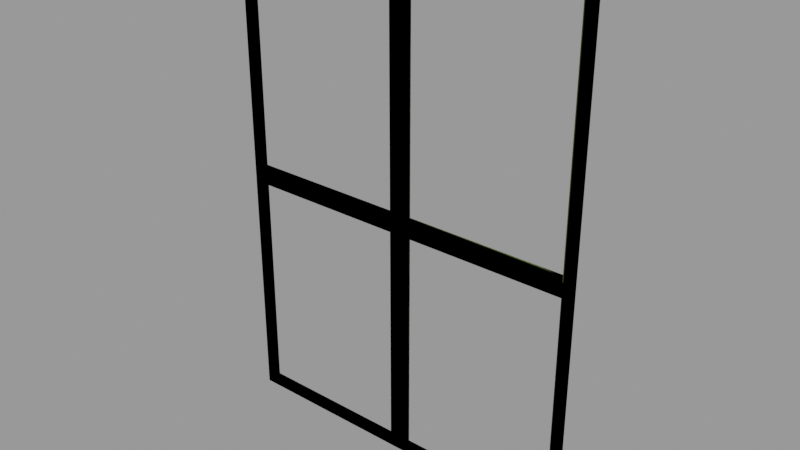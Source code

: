 # Source: window004c.blend  (saved by Blender 2.92.15; exported with 4.5.12 LTS)
import bpy
from mathutils import Matrix  # noqa: F401  (used for matrix-valued properties, if any)

bpy.ops.wm.read_factory_settings(use_empty=True)
scene = bpy.context.scene
scene.name = 'window004c.qc'

# ---- collections
col_window004c = bpy.data.collections.new('window004c'); scene.collection.children.link(col_window004c)

# ---- materials (node trees are filled in below, after node groups)
mat_window004 = bpy.data.materials.new('window004')
mat_window004.use_transparent_shadow = False
mat_window004.diffuse_color = (0.5277, 0.8066, 0.4546, 1.0)
mat_phy = bpy.data.materials.new('  phy')
mat_phy.use_transparent_shadow = False
mat_phy.diffuse_color = (0.9725, 0.8239, 0.4671, 1.0)

# ---- material node trees

# ---- meshes
me_window004c_reference = bpy.data.meshes.new('window004c_reference')
me_window004c_reference.from_pydata([(2.0, 3e-06, -58.0), (2.0, -2.0, -2.0), (2.0, -2.0, -58.0), (2.0, 0.0, -2.0), (42.0, -2.0, 58.0), (0.0, -2.0, 60.0), (0.0, -2.0, 58.0), (-42.0, -2.0, 58.0), (-44.0, -2.0, 60.0), (-44.0, -2.0, 0.0), (-42.0, -2.0, 0.0), (-44.0, -2.0, -60.0), (-42.0, -2.0, -58.0), (0.0, -2.0, -60.0), (0.0, -2.0, -58.0), (42.0, -2.0, -58.0), (44.0, -2.0, -60.0), (44.0, -2.0, 0.0), (42.0, -2.0, 0.0), (44.0, -2.0, 60.0), (-42.0, -2e-06, 2.0), (-2.0, -2.0, 2.0), (-2.0, 0.0, 2.0), (-42.0, -2.0, 2.0), (42.0, -2.0, 2.0), (2.0, -2.0, 2.0), (42.0, -2.0, -2.0), (-2.0, -2.0, -2.0), (-2.0, -2.0, -58.0), (-2.0, -2.0, 58.0), (2.0, -2.0, 58.0), (-42.0, -2.0, -2.0), (-42.0, -2e-06, -2.0), (-2.0, 0.0, -2.0), (-2.0, -3e-06, 58.0), (2.0, 0.0, 2.0), (2.0, -3e-06, 58.0), (42.0, 2e-06, 2.0), (42.0, 2e-06, -2.0), (-2.0, 3e-06, -58.0), (0.0, 3e-06, -60.0), (44.0, 5e-06, -60.0), (-44.0, 1e-06, -60.0), (-44.0, -2e-06, 0.0), (-44.0, -5e-06, 60.0), (44.0, 2e-06, 0.0), (44.0, -1e-06, 60.0), (0.0, -3e-06, 60.0), (0.0, -3e-06, 58.0), (42.0, -1e-06, 58.0), (-42.0, -5e-06, 58.0), (42.0, 2e-06, 0.0), (42.0, 5e-06, -58.0), (0.0, 3e-06, -58.0), (-42.0, 1e-06, -58.0), (-42.0, -2e-06, 0.0)], [], [(0, 1, 2), (0, 3, 1), (4, 5, 6), (7, 6, 5), (7, 5, 8), (7, 8, 9), (7, 9, 10), (11, 10, 9), (11, 12, 10), (12, 11, 13), (12, 13, 14), (15, 14, 13), (15, 13, 16), (15, 16, 17), (15, 17, 18), (19, 18, 17), (19, 4, 18), (4, 19, 5), (20, 21, 22), (20, 23, 21), (1, 24, 25), (1, 26, 24), (27, 28, 2), (27, 2, 1), (25, 27, 1), (25, 21, 27), (25, 29, 21), (25, 30, 29), (21, 31, 27), (21, 23, 31), (32, 27, 31), (32, 33, 27), (22, 29, 34), (22, 21, 29), (35, 30, 25), (35, 36, 30), (24, 35, 25), (24, 37, 35), (38, 1, 3), (38, 26, 1), (39, 27, 33), (39, 28, 27), (16, 40, 41), (16, 13, 40), (13, 42, 40), (13, 11, 42), (11, 43, 42), (11, 9, 43), (9, 44, 43), (9, 8, 44), (19, 45, 46), (19, 17, 45), (17, 41, 45), (17, 16, 41), (8, 47, 44), (8, 5, 47), (5, 46, 47), (5, 19, 46), (4, 48, 49), (4, 6, 48), (7, 48, 6), (7, 50, 48), (49, 18, 4), (49, 51, 18), (15, 18, 51), (15, 51, 52), (12, 53, 54), (12, 14, 53), (15, 53, 14), (15, 52, 53), (7, 55, 50), (7, 10, 55), (54, 55, 10), (54, 10, 12)])
me_window004c_reference.polygons.foreach_set('use_smooth', [True] * 74)
_k = set([(1, 2), (1, 3), (1, 24), (1, 26), (2, 27), (4, 6), (4, 18), (4, 49), (5, 8), (5, 19), (6, 7), (7, 10), (7, 50), (8, 9), (8, 44), (9, 11), (10, 12), (11, 13), (11, 42), (12, 14), (12, 54), (13, 16), (14, 15), (15, 18), (15, 52), (16, 17), (16, 41), (17, 19), (19, 46), (21, 22), (21, 23), (21, 29), (21, 31), (22, 29), (24, 25), (24, 35), (25, 29), (25, 30), (25, 35), (27, 28), (27, 31), (27, 33), (30, 35)])
me_window004c_reference.attributes.new('sharp_edge', 'BOOLEAN', 'EDGE').data.foreach_set('value', [ (min(e.vertices), max(e.vertices)) in _k for e in me_window004c_reference.edges])
_uv = me_window004c_reference.uv_layers.new(name='UVMap')
_uv.uv.foreach_set('vector', [0.2526, 0.1682, 0.2384, 0.5668, 0.2384, 0.1682, 0.2526, 0.1682, 0.2526, 0.5668, 0.2384, 0.5668, 0.9503, 0.9552, 0.6794, 0.9681, 0.6794, 0.9552, 0.4085, 0.9552, 0.6794, 0.9552, 0.6794, 0.9681, 0.4085, 0.9552, 0.6794, 0.9681, 0.3956, 0.9681, 0.4085, 0.9552, 0.3956, 0.9681, 0.3956, 0.581, 0.4085, 0.9552, 0.3956, 0.581, 0.4085, 0.581, 0.3956, 0.194, 0.4085, 0.581, 0.3956, 0.581, 0.3956, 0.194, 0.4085, 0.2069, 0.4085, 0.581, 0.4085, 0.2069, 0.3956, 0.194, 0.6794, 0.194, 0.4085, 0.2069, 0.6794, 0.194, 0.6794, 0.2069, 0.9503, 0.2069, 0.6794, 0.2069, 0.6794, 0.194, 0.9503, 0.2069, 0.6794, 0.194, 0.9632, 0.194, 0.9503, 0.2069, 0.9632, 0.194, 0.9632, 0.581, 0.9503, 0.2069, 0.9632, 0.581, 0.9503, 0.581, 0.9632, 0.9681, 0.9503, 0.581, 0.9632, 0.581, 0.9632, 0.9681, 0.9503, 0.9552, 0.9503, 0.581, 0.9503, 0.9552, 0.9632, 0.9681, 0.6794, 0.9681, 0.1832, 0.9939, 0.1635, 0.6007, 0.1832, 0.6007, 0.1832, 0.9939, 0.1635, 0.9939, 0.1635, 0.6007, 0.6923, 0.5681, 0.9503, 0.594, 0.6923, 0.594, 0.6923, 0.5681, 0.9503, 0.5681, 0.9503, 0.594, 0.6665, 0.5681, 0.6665, 0.2069, 0.6923, 0.2069, 0.6665, 0.5681, 0.6923, 0.2069, 0.6923, 0.5681, 0.6923, 0.594, 0.6665, 0.5681, 0.6923, 0.5681, 0.6923, 0.594, 0.6665, 0.594, 0.6665, 0.5681, 0.6923, 0.594, 0.6665, 0.9552, 0.6665, 0.594, 0.6923, 0.594, 0.6923, 0.9552, 0.6665, 0.9552, 0.6665, 0.594, 0.4085, 0.5681, 0.6665, 0.5681, 0.6665, 0.594, 0.4085, 0.594, 0.4085, 0.5681, 0.137, 0.9939, 0.1567, 0.6007, 0.1567, 0.9939, 0.137, 0.9939, 0.137, 0.6007, 0.1567, 0.6007, 0.2584, 0.5953, 0.2726, 0.9939, 0.2584, 0.9939, 0.2584, 0.5953, 0.2726, 0.5953, 0.2726, 0.9939, 0.2526, 0.5953, 0.2384, 0.9939, 0.2384, 0.5953, 0.2526, 0.5953, 0.2526, 0.9939, 0.2384, 0.9939, 0.1635, 0.1682, 0.1832, 0.5614, 0.1635, 0.5614, 0.1635, 0.1682, 0.1832, 0.1682, 0.1832, 0.5614, 0.137, 0.1682, 0.1567, 0.5614, 0.137, 0.5614, 0.137, 0.1682, 0.1567, 0.1682, 0.1567, 0.5614, 0.2584, 0.1682, 0.2726, 0.5668, 0.2584, 0.5668, 0.2584, 0.1682, 0.2726, 0.1682, 0.2726, 0.5668, 0.8901, 0.06261, 0.5002, 0.04488, 0.8901, 0.04488, 0.8901, 0.06261, 0.5002, 0.06261, 0.5002, 0.04488, 0.5002, 0.06261, 0.1102, 0.04488, 0.5002, 0.04488, 0.5002, 0.06261, 0.1102, 0.06261, 0.1102, 0.04488, 0.1102, 0.1075, 0.5002, 0.1205, 0.1102, 0.1205, 0.1102, 0.1075, 0.5002, 0.1075, 0.5002, 0.1205, 0.5002, 0.1075, 0.8901, 0.1205, 0.5002, 0.1205, 0.5002, 0.1075, 0.8901, 0.1075, 0.8901, 0.1205, 0.8901, 0.1028, 0.5002, 0.08977, 0.8901, 0.08977, 0.8901, 0.1028, 0.5002, 0.1028, 0.5002, 0.08977, 0.5002, 0.1028, 0.1102, 0.08977, 0.5002, 0.08977, 0.5002, 0.1028, 0.1102, 0.1028, 0.1102, 0.08977, 0.1102, 0.06708, 0.5002, 0.0848, 0.1102, 0.0848, 0.1102, 0.06708, 0.5002, 0.06708, 0.5002, 0.0848, 0.5002, 0.06708, 0.8901, 0.0848, 0.5002, 0.0848, 0.5002, 0.06708, 0.8901, 0.06708, 0.8901, 0.0848, 0.2068, 0.1682, 0.1871, 0.581, 0.1871, 0.1682, 0.2068, 0.1682, 0.2068, 0.581, 0.1871, 0.581, 0.2068, 0.9939, 0.1871, 0.581, 0.2068, 0.581, 0.2068, 0.9939, 0.1871, 0.9939, 0.1871, 0.581, 0.218, 0.9939, 0.2322, 0.581, 0.2322, 0.9939, 0.218, 0.9939, 0.218, 0.581, 0.2322, 0.581, 0.2322, 0.1682, 0.2322, 0.581, 0.218, 0.581, 0.2322, 0.1682, 0.218, 0.581, 0.218, 0.1682, 0.1127, 0.9939, 0.1324, 0.581, 0.1324, 0.9939, 0.1127, 0.9939, 0.1127, 0.581, 0.1324, 0.581, 0.1127, 0.1682, 0.1324, 0.581, 0.1127, 0.581, 0.1127, 0.1682, 0.1324, 0.1682, 0.1324, 0.581, 0.2774, 0.9939, 0.2916, 0.581, 0.2916, 0.9939, 0.2774, 0.9939, 0.2774, 0.581, 0.2916, 0.581, 0.2916, 0.1682, 0.2916, 0.581, 0.2774, 0.581, 0.2916, 0.1682, 0.2774, 0.581, 0.2774, 0.1682])
_uv.active_render = True
_uv = me_window004c_reference.uv_layers.new(name='lightmap')
_uv.uv.foreach_set('vector', [0.4464, 0.6657, 0.5546, 0.4464, 0.5546, 0.6657, 0.002002, 0.7768, 0.2212, 0.7768, 0.2212, 0.6687, 0.2242, 0.999, 0.4434, 0.8909, 0.4434, 0.999, 0.4424, 0.8899, 0.2232, 0.8899, 0.2232, 0.998, 0.2212, 0.999, 0.002002, 0.999, 0.2212, 0.8909, 0.999, 0.4434, 0.8909, 0.4434, 0.999, 0.2242, 0.6687, 0.8879, 0.8879, 0.7798, 0.8879, 0.8879, 0.999, 0.002002, 0.8909, 0.2212, 0.999, 0.2212, 0.8879, 0.6687, 0.8879, 0.7768, 0.6687, 0.7768, 0.8879, 0.6657, 0.7798, 0.6657, 0.8879, 0.4464, 0.8879, 0.002002, 0.7798, 0.2212, 0.8879, 0.2212, 0.7788, 0.2202, 0.7788, 0.001001, 0.8869, 0.001001, 0.001001, 0.8899, 0.2202, 0.8899, 0.001001, 0.998, 0.8899, 0.2232, 0.998, 0.2232, 0.8899, 0.4424, 0.8869, 0.7788, 0.6677, 0.8869, 0.6677, 0.7788, 0.8899, 0.2202, 0.998, 0.001001, 0.8899, 0.001001, 0.6677, 0.7758, 0.6677, 0.6677, 0.8869, 0.6677, 0.7788, 0.4454, 0.8869, 0.4454, 0.7788, 0.6647, 0.2242, 0.7768, 0.4434, 0.6687, 0.4434, 0.7768, 0.2212, 0.7798, 0.2212, 0.8879, 0.002002, 0.8879, 0.6657, 0.7798, 0.4464, 0.8879, 0.6657, 0.8879, 0.6647, 0.7788, 0.4454, 0.7788, 0.4454, 0.8869, 0.8879, 0.2242, 0.8879, 0.4434, 0.7798, 0.4434, 0.8869, 0.2232, 0.7788, 0.4424, 0.7788, 0.2232, 0.999, 0.4464, 0.8909, 0.5546, 0.999, 0.5546, 0.998, 0.4454, 0.8899, 0.4454, 0.8899, 0.5536, 0.4434, 0.7798, 0.2242, 0.8879, 0.4434, 0.8879, 0.4424, 0.7788, 0.2232, 0.7788, 0.2232, 0.8869, 0.6687, 0.6657, 0.7768, 0.4464, 0.7768, 0.6657, 0.6677, 0.6647, 0.6677, 0.4454, 0.7758, 0.4454, 0.001001, 0.8869, 0.2202, 0.7788, 0.001001, 0.7788, 0.7768, 0.002002, 0.7768, 0.2212, 0.6687, 0.2212, 0.4464, 0.7768, 0.6657, 0.6687, 0.6657, 0.7768, 0.6687, 0.4434, 0.7768, 0.4434, 0.7768, 0.2242, 0.7758, 0.2232, 0.6677, 0.4424, 0.6677, 0.2232, 0.6647, 0.6677, 0.4454, 0.6677, 0.4454, 0.7758, 0.6677, 0.2202, 0.7758, 0.001001, 0.6677, 0.001001, 0.2232, 0.7758, 0.2232, 0.6677, 0.4424, 0.6677, 0.6657, 0.4464, 0.5576, 0.6657, 0.6657, 0.6657, 0.6647, 0.4454, 0.5566, 0.4454, 0.5566, 0.6647, 0.2202, 0.6677, 0.001001, 0.7758, 0.001001, 0.6677, 0.5536, 0.4454, 0.4454, 0.4454, 0.4454, 0.6647, 0.5576, 0.4434, 0.6657, 0.2242, 0.6657, 0.4434, 0.2242, 0.6657, 0.4434, 0.6657, 0.4434, 0.5576, 0.2232, 0.6647, 0.4424, 0.5566, 0.2232, 0.5566, 0.5566, 0.4424, 0.5566, 0.2232, 0.6647, 0.2232, 0.5576, 0.2212, 0.6657, 0.002002, 0.6657, 0.2212, 0.002002, 0.6657, 0.2212, 0.6657, 0.2212, 0.5576, 0.001001, 0.6647, 0.2202, 0.5566, 0.001001, 0.5566, 0.5566, 0.2202, 0.5566, 0.001001, 0.6647, 0.001001, 0.4464, 0.4434, 0.5546, 0.2242, 0.5546, 0.4434, 0.2242, 0.5546, 0.4434, 0.5546, 0.4434, 0.4464, 0.2232, 0.5536, 0.4424, 0.4454, 0.2232, 0.4454, 0.4454, 0.4424, 0.4454, 0.2232, 0.5536, 0.2232, 0.2212, 0.4464, 0.002002, 0.5546, 0.2212, 0.5546, 0.2202, 0.4454, 0.001001, 0.4454, 0.001001, 0.5536, 0.4464, 0.2212, 0.5546, 0.002002, 0.5546, 0.2212, 0.4454, 0.2202, 0.4454, 0.001001, 0.5536, 0.001001, 0.1131, 0.2212, 0.2212, 0.002002, 0.2212, 0.2212, 0.002002, 0.4434, 0.2212, 0.4434, 0.2212, 0.3353, 0.2242, 0.4434, 0.4434, 0.3353, 0.4434, 0.4434, 0.2232, 0.4424, 0.2232, 0.3343, 0.4424, 0.3343, 0.4434, 0.2242, 0.2242, 0.3323, 0.4434, 0.3323, 0.4434, 0.002002, 0.4434, 0.2212, 0.3353, 0.2212, 0.3343, 0.2202, 0.3343, 0.001001, 0.4424, 0.001001, 0.2232, 0.3313, 0.4424, 0.2232, 0.2232, 0.2232, 0.2242, 0.2212, 0.3323, 0.002002, 0.3323, 0.2212, 0.2232, 0.2202, 0.2232, 0.001001, 0.3313, 0.001001, 0.2202, 0.3343, 0.001001, 0.4424, 0.001001, 0.3343, 0.2202, 0.001001, 0.1121, 0.001001, 0.1121, 0.2202, 0.002002, 0.2212, 0.1101, 0.002002, 0.1101, 0.2212, 0.002002, 0.3323, 0.2212, 0.3323, 0.2212, 0.2242, 0.2202, 0.2232, 0.001001, 0.2232, 0.001001, 0.3313, 0.1091, 0.001001, 0.001001, 0.2202, 0.001001, 0.001001])
me_window004c_reference.materials.append(mat_window004)
me_window004c_reference.use_remesh_fix_poles = True
me_window004c_reference.use_remesh_preserve_attributes = False
me_window004c_reference.use_mirror_vertex_groups = False
me_window004c_reference.update()
me_window004c_reference.normals_split_custom_set([tuple(v) for v in zip(*[iter([1.0, 0.0, 0.0, 1.0, 0.0, 0.0, 1.0, 0.0, 0.0, 1.0, 0.0, 0.0, 1.0, 0.0, 0.0, 1.0, 0.0, 0.0, 5.01e-08, -1.0, -1.096e-07, 4.818e-08, -1.0, -2.626e-09, 4.825e-08, -1.0, 0.0, -3.756e-09, -1.0, -2.777e-08, 4.825e-08, -1.0, 0.0, 4.818e-08, -1.0, -2.626e-09, -3.756e-09, -1.0, -2.777e-08, 4.818e-08, -1.0, -2.626e-09, -4.154e-09, -1.0, -2.782e-08, -3.756e-09, -1.0, -2.777e-08, -4.154e-09, -1.0, -2.782e-08, -5.666e-10, -1.0, -4.857e-08, -3.756e-09, -1.0, -2.777e-08, -5.666e-10, -1.0, -4.857e-08, 5.231e-10, -1.0, -4.852e-08, 4.665e-08, -1.0, -1.113e-07, 5.231e-10, -1.0, -4.852e-08, -5.666e-10, -1.0, -4.857e-08, 4.665e-08, -1.0, -1.113e-07, 4.772e-08, -1.0, -1.096e-07, 5.231e-10, -1.0, -4.852e-08, 4.772e-08, -1.0, -1.096e-07, 4.665e-08, -1.0, -1.113e-07, 4.818e-08, -1.0, -2.626e-09, 4.772e-08, -1.0, -1.096e-07, 4.818e-08, -1.0, -2.626e-09, 4.825e-08, -1.0, 0.0, -1.421e-09, -1.0, -2.388e-08, 4.825e-08, -1.0, 0.0, 4.818e-08, -1.0, -2.626e-09, -1.421e-09, -1.0, -2.388e-08, 4.818e-08, -1.0, -2.626e-09, -1.806e-09, -1.0, -2.384e-08, -1.421e-09, -1.0, -2.388e-08, -1.806e-09, -1.0, -2.384e-08, -5.448e-10, -1.0, -5.248e-08, -1.421e-09, -1.0, -2.388e-08, -5.448e-10, -1.0, -5.248e-08, 5.448e-10, -1.0, -5.252e-08, 4.899e-08, -1.0, -1.114e-07, 5.448e-10, -1.0, -5.252e-08, -5.448e-10, -1.0, -5.248e-08, 4.899e-08, -1.0, -1.114e-07, 5.01e-08, -1.0, -1.096e-07, 5.448e-10, -1.0, -5.252e-08, 5.01e-08, -1.0, -1.096e-07, 4.899e-08, -1.0, -1.114e-07, 4.818e-08, -1.0, -2.626e-09, 0.0, 0.0, 1.0, 0.0, 0.0, 1.0, 0.0, 0.0, 1.0, 0.0, 0.0, 1.0, 0.0, 0.0, 1.0, 0.0, 0.0, 1.0, 1.616e-08, -1.0, -1.74e-08, 5.066e-08, -1.0, 0.0, 1.715e-08, -1.0, -1.651e-08, 5.066e-08, -1.0, 0.0, 5.066e-08, -1.0, 0.0, 5.066e-08, -1.0, 0.0, 0.0, -1.0, -5.535e-08, 0.0, -1.0, -5.535e-08, 0.0, -1.0, -5.535e-08, 1.614e-08, -1.0, -1.651e-08, 0.0, -1.0, -5.109e-08, 1.616e-08, -1.0, -1.74e-08, 1.715e-08, -1.0, -1.651e-08, 1.614e-08, -1.0, -1.651e-08, 1.616e-08, -1.0, -1.74e-08, 1.715e-08, -1.0, -1.651e-08, 1.521e-08, -1.0, -1.74e-08, 1.614e-08, -1.0, -1.651e-08, 1.715e-08, -1.0, -1.651e-08, 0.0, -1.0, -5.109e-08, 1.521e-08, -1.0, -1.74e-08, 0.0, -1.0, -5.96e-08, 0.0, -1.0, -5.96e-08, 0.0, -1.0, -5.96e-08, 1.521e-08, -1.0, -1.74e-08, 4.768e-08, -1.0, 0.0, 1.614e-08, -1.0, -1.651e-08, 4.768e-08, -1.0, 0.0, 4.768e-08, -1.0, 0.0, 4.768e-08, -1.0, 0.0, 0.0, 0.0, -1.0, 0.0, 0.0, -1.0, 0.0, 0.0, -1.0, 0.0, 0.0, -1.0, 0.0, 0.0, -1.0, 0.0, 0.0, -1.0, -1.0, 0.0, 0.0, -1.0, 0.0, 0.0, -1.0, 0.0, 0.0, -1.0, 0.0, 0.0, -1.0, 0.0, 0.0, -1.0, 0.0, 0.0, 1.0, 0.0, 0.0, 1.0, 0.0, 0.0, 1.0, 0.0, 0.0, 1.0, 0.0, 0.0, 1.0, 0.0, 0.0, 1.0, 0.0, 0.0, 0.0, 0.0, 1.0, 0.0, 0.0, 1.0, 0.0, 0.0, 1.0, -1.328e-09, 0.0, 1.0, -1.328e-09, 0.0, 1.0, -1.328e-09, 0.0, 1.0, -5.581e-09, 0.0, -1.0, 5.581e-09, 0.0, -1.0, 5.96e-09, 0.0, -1.0, -5.581e-09, 0.0, -1.0, -5.96e-09, 0.0, -1.0, 5.581e-09, 0.0, -1.0, -1.0, 0.0, 0.0, -1.0, 0.0, 0.0, -1.0, 0.0, 0.0, -1.0, 0.0, 0.0, -1.0, 0.0, 0.0, -1.0, 0.0, 0.0, -4.569e-08, 0.0, -1.0, -2.421e-08, 0.0, -1.0, -4.705e-08, 0.0, -1.0, -4.569e-08, 0.0, -1.0, -2.285e-08, 0.0, -1.0, -2.421e-08, 0.0, -1.0, -2.285e-08, 0.0, -1.0, -1.36e-09, 0.0, -1.0, -2.421e-08, 0.0, -1.0, -2.285e-08, 0.0, -1.0, 0.0, 0.0, -1.0, -1.36e-09, 0.0, -1.0, -1.0, 0.0, 0.0, -1.0, 0.0, 0.0, -1.0, 0.0, 0.0, -1.0, 0.0, 0.0, -1.0, 0.0, 0.0, -1.0, 0.0, 0.0, -1.0, 0.0, 0.0, -1.0, 0.0, 0.0, -1.0, 0.0, 0.0, -1.0, 0.0, 0.0, -1.0, 0.0, 0.0, -1.0, 0.0, 0.0, 1.0, 0.0, 0.0, 1.0, 0.0, 0.0, 1.0, 0.0, 0.0, 1.0, 0.0, 0.0, 1.0, 0.0, 0.0, 1.0, 0.0, 0.0, 1.0, 0.0, 0.0, 1.0, 0.0, 0.0, 1.0, 0.0, 0.0, 1.0, 0.0, 0.0, 1.0, 0.0, 0.0, 1.0, 0.0, 0.0, 1.227e-07, 0.0, 1.0, -1.084e-07, 0.0, 1.0, 1.263e-07, 0.0, 1.0, 1.227e-07, 0.0, 1.0, -1.07e-07, 0.0, 1.0, -1.084e-07, 0.0, 1.0, -1.07e-07, 0.0, 1.0, -6.373e-09, 0.0, 1.0, -1.084e-07, 0.0, 1.0, -1.07e-07, 0.0, 1.0, 0.0, 0.0, 1.0, -6.373e-09, 0.0, 1.0, -3.05e-08, 0.0, -1.0, 8.42e-08, 0.0, -1.0, -3.712e-08, 0.0, -1.0, -3.05e-08, 0.0, -1.0, 9.083e-08, 0.0, -1.0, 8.42e-08, 0.0, -1.0, -2.121e-07, 0.0, -1.0, 8.42e-08, 0.0, -1.0, 9.083e-08, 0.0, -1.0, -2.121e-07, 0.0, -1.0, -2.188e-07, 0.0, -1.0, 8.42e-08, 0.0, -1.0, -1.0, 0.0, 0.0, -1.0, 0.0, 0.0, -1.0, 0.0, 0.0, -1.0, 0.0, 0.0, -1.0, 0.0, 0.0, -1.0, 0.0, 0.0, -1.0, 0.0, 0.0, -1.0, 0.0, 0.0, -1.0, 0.0, 0.0, -1.0, 0.0, 0.0, -1.0, 0.0, 0.0, -1.0, 0.0, 0.0, 1.347e-07, 0.0, 1.0, -8.645e-08, 0.0, 1.0, 1.445e-07, 0.0, 1.0, 1.347e-07, 0.0, 1.0, -9.083e-08, 0.0, 1.0, -8.645e-08, 0.0, 1.0, -3.6e-08, 0.0, 1.0, -8.645e-08, 0.0, 1.0, -9.083e-08, 0.0, 1.0, -3.6e-08, 0.0, 1.0, -3.712e-08, 0.0, 1.0, -8.645e-08, 0.0, 1.0, 1.0, 0.0, 0.0, 1.0, 0.0, 0.0, 1.0, 0.0, 0.0, 1.0, 0.0, 0.0, 1.0, 0.0, 0.0, 1.0, 0.0, 0.0, 1.0, 0.0, 0.0, 1.0, 0.0, 0.0, 1.0, 0.0, 0.0, 1.0, 0.0, 0.0, 1.0, 0.0, 0.0, 1.0, 0.0, 0.0])] * 3)])
me_window004c_physics = bpy.data.meshes.new('window004c_physics')
me_window004c_physics.from_pydata([(42.0, -2.0, 58.0), (44.0, -2.0, 60.0), (42.0, 2e-06, 58.0), (44.0, 2e-06, 60.0), (42.0, -2.0, -58.0), (42.0, 2e-06, -58.0), (44.0, -2.0, -60.0), (44.0, 2e-06, -60.0), (-44.0, -2e-06, 60.0), (-42.0, -2.0, 58.0), (-42.0, -2e-06, 58.0), (-44.0, -2.0, 60.0), (-44.0, -2e-06, -60.0), (-44.0, -2.0, -60.0), (-42.0, -2e-06, -58.0), (-42.0, -2.0, -58.0), (42.0, -2.0, 58.0), (-42.0, -2.0, 58.0), (-42.0, -2e-06, 58.0), (42.0, 2e-06, 58.0), (42.0, -2.0, -58.0), (44.0, -2.0, -60.0), (42.0, 2e-06, -58.0), (42.0, 2e-06, 2.0), (-42.0, -2e-06, 2.0), (42.0, -2.0, 2.0), (-42.0, -2.0, 2.0), (-42.0, -2e-06, -2.0), (42.0, 2e-06, -2.0), (42.0, -2.0, -2.0), (-42.0, -2.0, -2.0), (2.0, 0.0, -58.0), (-2.0, 0.0, -58.0), (2.0, 0.0, 58.0), (-2.0, 0.0, 58.0), (-2.0, -2.0, -58.0), (2.0, -2.0, -58.0), (-2.0, -2.0, 58.0), (2.0, -2.0, 58.0)], [], [(0, 1, 2), (1, 3, 2), (0, 2, 4), (4, 2, 5), (4, 1, 0), (4, 6, 1), (5, 2, 7), (7, 2, 3), (4, 5, 6), (6, 5, 7), (1, 7, 3), (1, 6, 7), (8, 9, 10), (8, 11, 9), (8, 12, 11), (11, 12, 13), (12, 8, 14), (14, 8, 10), (12, 14, 13), (13, 14, 15), (15, 10, 9), (15, 14, 10), (9, 13, 15), (9, 11, 13), (16, 17, 18), (16, 18, 19), (17, 8, 18), (8, 17, 11), (16, 11, 17), (19, 18, 3), (3, 18, 8), (19, 3, 16), (3, 8, 1), (8, 11, 1), (1, 11, 16), (16, 3, 1), (20, 21, 22), (21, 7, 22), (20, 14, 15), (20, 22, 14), (15, 13, 20), (20, 13, 21), (13, 15, 12), (12, 15, 14), (14, 22, 12), (12, 22, 7), (7, 21, 12), (12, 21, 13), (23, 24, 25), (24, 26, 25), (24, 23, 27), (27, 23, 28), (25, 28, 23), (25, 29, 28), (26, 24, 30), (30, 24, 27), (27, 28, 29), (27, 29, 30), (25, 30, 29), (26, 30, 25), (31, 32, 33), (33, 32, 34), (32, 31, 35), (35, 31, 36), (34, 32, 37), (37, 32, 35), (33, 36, 31), (33, 38, 36), (34, 38, 33), (34, 37, 38), (36, 37, 35), (36, 38, 37)])
me_window004c_physics.polygons.foreach_set('use_smooth', [True] * 72)
_uv = me_window004c_physics.uv_layers.new(name='UVMap')
_uv.uv.foreach_set('vector', [0.0, 0.0, 0.0, 0.0, 0.0, 0.0, 0.0, 0.0, 0.0, 0.0, 0.0, 0.0, 0.0, 0.0, 0.0, 0.0, 0.0, 0.0, 0.0, 0.0, 0.0, 0.0, 0.0, 0.0, 0.0, 0.0, 0.0, 0.0, 0.0, 0.0, 0.0, 0.0, 0.0, 0.0, 0.0, 0.0, 0.0, 0.0, 0.0, 0.0, 0.0, 0.0, 0.0, 0.0, 0.0, 0.0, 0.0, 0.0, 0.0, 0.0, 0.0, 0.0, 0.0, 0.0, 0.0, 0.0, 0.0, 0.0, 0.0, 0.0, 0.0, 0.0, 0.0, 0.0, 0.0, 0.0, 0.0, 0.0, 0.0, 0.0, 0.0, 0.0, 0.0, 0.0, 0.0, 0.0, 0.0, 0.0, 0.0, 0.0, 0.0, 0.0, 0.0, 0.0, 0.0, 0.0, 0.0, 0.0, 0.0, 0.0, 0.0, 0.0, 0.0, 0.0, 0.0, 0.0, 0.0, 0.0, 0.0, 0.0, 0.0, 0.0, 0.0, 0.0, 0.0, 0.0, 0.0, 0.0, 0.0, 0.0, 0.0, 0.0, 0.0, 0.0, 0.0, 0.0, 0.0, 0.0, 0.0, 0.0, 0.0, 0.0, 0.0, 0.0, 0.0, 0.0, 0.0, 0.0, 0.0, 0.0, 0.0, 0.0, 0.0, 0.0, 0.0, 0.0, 0.0, 0.0, 0.0, 0.0, 0.0, 0.0, 0.0, 0.0, 0.0, 0.0, 0.0, 0.0, 0.0, 0.0, 0.0, 0.0, 0.0, 0.0, 0.0, 0.0, 0.0, 0.0, 0.0, 0.0, 0.0, 0.0, 0.0, 0.0, 0.0, 0.0, 0.0, 0.0, 0.0, 0.0, 0.0, 0.0, 0.0, 0.0, 0.0, 0.0, 0.0, 0.0, 0.0, 0.0, 0.0, 0.0, 0.0, 0.0, 0.0, 0.0, 0.0, 0.0, 0.0, 0.0, 0.0, 0.0, 0.0, 0.0, 0.0, 0.0, 0.0, 0.0, 0.0, 0.0, 0.0, 0.0, 0.0, 0.0, 0.0, 0.0, 0.0, 0.0, 0.0, 0.0, 0.0, 0.0, 0.0, 0.0, 0.0, 0.0, 0.0, 0.0, 0.0, 0.0, 0.0, 0.0, 0.0, 0.0, 0.0, 0.0, 0.0, 0.0, 0.0, 0.0, 0.0, 0.0, 0.0, 0.0, 0.0, 0.0, 0.0, 0.0, 0.0, 0.0, 0.0, 0.0, 0.0, 0.0, 0.0, 0.0, 0.0, 0.0, 0.0, 0.0, 0.0, 0.0, 0.0, 0.0, 0.0, 0.0, 0.0, 0.0, 0.0, 0.0, 0.0, 0.0, 0.0, 0.0, 0.0, 0.0, 0.0, 0.0, 0.0, 0.0, 0.0, 0.0, 0.0, 0.0, 0.0, 0.0, 0.0, 0.0, 0.0, 0.0, 0.0, 0.0, 0.0, 0.0, 0.0, 0.0, 0.0, 0.0, 0.0, 0.0, 0.0, 0.0, 0.0, 0.0, 0.0, 0.0, 0.0, 0.0, 0.0, 0.0, 0.0, 0.0, 0.0, 0.0, 0.0, 0.0, 0.0, 0.0, 0.0, 0.0, 0.0, 0.0, 0.0, 0.0, 0.0, 0.0, 0.0, 0.0, 0.0, 0.0, 0.0, 0.0, 0.0, 0.0, 0.0, 0.0, 0.0, 0.0, 0.0, 0.0, 0.0, 0.0, 0.0, 0.0, 0.0, 0.0, 0.0, 0.0, 0.0, 0.0, 0.0, 0.0, 0.0, 0.0, 0.0, 0.0, 0.0, 0.0, 0.0, 0.0, 0.0, 0.0, 0.0, 0.0, 0.0, 0.0, 0.0, 0.0, 0.0, 0.0, 0.0, 0.0, 0.0, 0.0, 0.0, 0.0, 0.0, 0.0, 0.0, 0.0, 0.0, 0.0, 0.0, 0.0, 0.0, 0.0, 0.0, 0.0, 0.0, 0.0, 0.0, 0.0, 0.0, 0.0, 0.0, 0.0, 0.0, 0.0, 0.0, 0.0, 0.0, 0.0, 0.0, 0.0, 0.0, 0.0, 0.0, 0.0, 0.0, 0.0, 0.0, 0.0, 0.0, 0.0, 0.0, 0.0, 0.0, 0.0, 0.0, 0.0, 0.0, 0.0, 0.0, 0.0, 0.0, 0.0, 0.0, 0.0, 0.0, 0.0, 0.0, 0.0, 0.0, 0.0, 0.0, 0.0, 0.0, 0.0, 0.0, 0.0, 0.0, 0.0])
me_window004c_physics.materials.append(mat_phy)
me_window004c_physics.use_remesh_fix_poles = True
me_window004c_physics.use_remesh_preserve_attributes = False
me_window004c_physics.use_mirror_vertex_groups = False
me_window004c_physics.update()
me_window004c_physics.normals_split_custom_set([tuple(v) for v in zip(*[iter([0.701, -0.01208, -0.713, 0.7071, -0.01199, 0.7071, -0.707, -0.012, -0.7071, 0.7071, -0.01199, 0.7071, -0.7129, -0.0119, 0.7011, -0.707, -0.012, -0.7071, 0.701, -0.01208, -0.713, -0.707, -0.012, -0.7071, 0.7101, 0.005973, -0.704, 0.7101, 0.005973, -0.704, -0.707, -0.012, -0.7071, -0.6948, 0.02394, -0.7188, 0.7101, 0.005973, -0.704, 0.7071, -0.01199, 0.7071, 0.701, -0.01208, -0.713, 0.7101, 0.005973, -0.704, 0.7188, 0.02389, 0.6948, 0.7071, -0.01199, 0.7071, -0.6948, 0.02394, -0.7188, -0.707, -0.012, -0.7071, -0.7082, 0.002699, 0.706, -0.7082, 0.002699, 0.706, -0.707, -0.012, -0.7071, -0.7129, -0.0119, 0.7011, 0.7101, 0.005973, -0.704, -0.6948, 0.02394, -0.7188, 0.7188, 0.02389, 0.6948, 0.7188, 0.02389, 0.6948, -0.6948, 0.02394, -0.7188, -0.7082, 0.002699, 0.706, 0.7071, -0.01199, 0.7071, -0.7082, 0.002699, 0.706, -0.7129, -0.0119, 0.7011, 0.7071, -0.01199, 0.7071, 0.7188, 0.02389, 0.6948, -0.7082, 0.002699, 0.706, -0.8974, -0.01527, -0.441, 0.8913, -0.01507, 0.4532, -0.4441, -0.007716, 0.8959, -0.8974, -0.01527, -0.441, 0.4502, -0.007571, -0.8929, 0.8913, -0.01507, 0.4532, -0.8974, -0.01527, -0.441, -0.4502, 0.007502, -0.8929, 0.4502, -0.007571, -0.8929, 0.4502, -0.007571, -0.8929, -0.4502, 0.007502, -0.8929, 0.8974, 0.01523, -0.441, -0.4502, 0.007502, -0.8929, -0.8974, -0.01527, -0.441, -0.8913, 0.01509, 0.4532, -0.8913, 0.01509, 0.4532, -0.8974, -0.01527, -0.441, -0.4441, -0.007716, 0.8959, -0.4502, 0.007467, -0.8929, -0.8913, 0.01511, 0.4532, 0.8973, 0.01522, -0.4411, 0.8973, 0.01522, -0.4411, -0.8913, 0.01511, 0.4532, 0.4441, 0.007677, 0.8959, 0.4441, 0.007617, 0.8959, -0.4441, -0.007716, 0.8959, 0.8913, -0.01507, 0.4532, 0.4441, 0.007617, 0.8959, -0.8913, 0.01509, 0.4532, -0.4441, -0.007716, 0.8959, 0.8913, -0.01507, 0.4532, 0.8974, 0.01523, -0.441, 0.4441, 0.007617, 0.8959, 0.8913, -0.01507, 0.4532, 0.4502, -0.007571, -0.8929, 0.8974, 0.01523, -0.441, 0.707, 0.707, 0.01653, 0.6901, 0.7229, -0.03281, -0.7112, 0.703, -0.008268, 0.707, 0.707, 0.01653, -0.7112, 0.703, -0.008268, -0.6986, 0.7153, 0.01668, 0.6901, 0.7229, -0.03281, -0.4554, -0.89, -0.02063, -0.7112, 0.703, -0.008268, -0.4554, -0.89, -0.02063, 0.6901, 0.7229, -0.03281, 0.8944, -0.4472, -0.01034, 0.707, 0.707, 0.01653, 0.8944, -0.4472, -0.01034, 0.6901, 0.7229, -0.03281, -0.6986, 0.7153, 0.01668, -0.7112, 0.703, -0.008268, -0.8984, -0.4387, 0.02094, -0.8984, -0.4387, 0.02094, -0.7112, 0.703, -0.008268, -0.4554, -0.89, -0.02063, -0.6986, 0.7153, 0.01668, -0.8984, -0.4387, 0.02094, 0.707, 0.707, 0.01653, -0.8984, -0.4387, 0.02094, -0.4554, -0.89, -0.02063, 0.4513, -0.8923, 0.01023, -0.4554, -0.89, -0.02063, 0.8944, -0.4472, -0.01034, 0.4513, -0.8923, 0.01023, 0.4513, -0.8923, 0.01023, 0.8944, -0.4472, -0.01034, 0.707, 0.707, 0.01653, 0.707, 0.707, 0.01653, -0.8984, -0.4387, 0.02094, 0.4513, -0.8923, 0.01023, 0.7112, -0.7029, 0.008278, 0.4554, 0.89, 0.02066, -0.8901, -0.4554, 0.02069, 0.4554, 0.89, 0.02066, -0.7151, 0.6988, 0.0162, -0.8901, -0.4554, 0.02069, 0.7112, -0.7029, 0.008278, -0.4429, -0.8965, -0.01057, 0.6901, -0.723, -0.03287, 0.7112, -0.7029, 0.008278, -0.8901, -0.4554, 0.02069, -0.4429, -0.8965, -0.01057, 0.6901, -0.723, -0.03287, 0.8944, 0.4472, -0.01039, 0.7112, -0.7029, 0.008278, 0.7112, -0.7029, 0.008278, 0.8944, 0.4472, -0.01039, 0.4554, 0.89, 0.02066, 0.8944, 0.4472, -0.01039, 0.6901, -0.723, -0.03284, -0.707, 0.707, -0.01646, -0.707, 0.707, -0.01646, 0.6901, -0.723, -0.03284, -0.443, -0.8965, -0.01055, -0.4429, -0.8965, -0.01057, -0.8901, -0.4554, 0.02069, -0.707, 0.707, -0.01643, -0.707, 0.707, -0.01643, -0.8901, -0.4554, 0.02069, -0.7151, 0.6988, 0.0162, -0.7151, 0.6988, 0.0162, 0.4554, 0.89, 0.02066, -0.707, 0.707, -0.01643, -0.707, 0.707, -0.01643, 0.4554, 0.89, 0.02066, 0.8944, 0.4472, -0.01039, -0.9701, -0.2425, 0.01151, -0.7067, -0.7067, -0.03356, 0.8942, -0.4471, 0.02132, -0.7067, -0.7067, -0.03356, 0.8942, -0.4471, -0.02136, 0.8942, -0.4471, 0.02132, -0.7067, -0.7067, -0.03356, -0.9701, -0.2425, 0.01151, -0.8944, 0.4472, -0.01065, -0.8944, 0.4472, -0.01065, -0.9701, -0.2425, 0.01151, -0.8936, 0.4468, 0.04262, 0.8942, -0.4471, 0.02132, -0.8936, 0.4468, 0.04262, -0.9701, -0.2425, 0.01151, 0.8942, -0.4471, 0.02132, 0.707, 0.707, 0.01679, -0.8936, 0.4468, 0.04262, 0.8942, -0.4471, -0.02136, -0.7067, -0.7067, -0.03356, 0.9699, 0.2425, -0.02315, 0.9699, 0.2425, -0.02315, -0.7067, -0.7067, -0.03356, -0.8944, 0.4472, -0.01065, -0.8944, 0.4472, -0.01065, -0.8936, 0.4468, 0.04262, 0.707, 0.707, 0.01679, -0.8944, 0.4472, -0.01065, 0.707, 0.707, 0.01679, 0.9699, 0.2425, -0.02315, 0.8942, -0.4471, 0.02132, 0.9699, 0.2425, -0.02315, 0.707, 0.707, 0.01679, 0.8942, -0.4471, -0.02136, 0.9699, 0.2425, -0.02315, 0.8942, -0.4471, 0.02132, -0.894, 0.03082, 0.447, -0.8944, 0.007736, -0.4472, -0.8944, -0.007712, 0.4473, -0.8944, -0.007712, 0.4473, -0.8944, 0.007736, -0.4472, -0.894, -0.03079, -0.447, -0.8944, 0.007736, -0.4472, -0.894, 0.03082, 0.447, 0.894, 0.03084, -0.447, 0.894, 0.03084, -0.447, -0.894, 0.03082, 0.447, 0.8944, 0.007733, 0.4472, -0.894, -0.03079, -0.447, -0.8944, 0.007736, -0.4472, 0.8944, -0.007791, -0.4472, 0.8944, -0.007791, -0.4472, -0.8944, 0.007736, -0.4472, 0.894, 0.03084, -0.447, -0.8944, -0.007712, 0.4473, 0.8944, 0.007733, 0.4472, -0.894, 0.03082, 0.447, -0.8944, -0.007712, 0.4473, 0.894, -0.03082, 0.447, 0.8944, 0.007733, 0.4472, -0.894, -0.03079, -0.447, 0.894, -0.03082, 0.447, -0.8944, -0.007712, 0.4473, -0.894, -0.03079, -0.447, 0.8944, -0.007791, -0.4472, 0.894, -0.03082, 0.447, 0.8944, 0.007733, 0.4472, 0.8944, -0.007791, -0.4472, 0.894, 0.03084, -0.447, 0.8944, 0.007733, 0.4472, 0.894, -0.03082, 0.447, 0.8944, -0.007791, -0.4472])] * 3)])
arm_window004c_qc_skeleton = bpy.data.armatures.new('window004c.qc_skeleton')  # bones are not reproduced

# ---- objects
ob_window004c_qc_skeleton = bpy.data.objects.new('window004c.qc_skeleton', arm_window004c_qc_skeleton)
ob_window004c_reference = bpy.data.objects.new('window004c_reference', me_window004c_reference)
ob_window004c_physics = bpy.data.objects.new('window004c_physics', me_window004c_physics)

# ---- transforms, parenting, visibility, modifiers, constraints
ob_window004c_qc_skeleton.location = (0.0, 0.0, 0.0)
ob_window004c_qc_skeleton.show_in_front = True
ob_window004c_qc_skeleton.lineart.crease_threshold = 0.0
ob_window004c_reference.parent = ob_window004c_qc_skeleton
ob_window004c_reference.location = (0.0, 0.0, 0.0)
ob_window004c_reference.lineart.crease_threshold = 0.0
_vg = ob_window004c_reference.vertex_groups.new(name='static_prop')
_vg.add([0, 1, 2, 3, 4, 5, 6, 7, 8, 9, 10, 11, 12, 13, 14, 15, 16, 17, 18, 19, 20, 21, 22, 23, 24, 25, 26, 27, 28, 29, 30, 31, 32, 33, 34, 35, 36, 37, 38, 39, 40, 41, 42, 43, 44, 45, 46, 47, 48, 49, 50, 51, 52, 53, 54, 55], 1.0, 'REPLACE')
_m = ob_window004c_reference.modifiers.new('Armature', 'ARMATURE')
_m.object = ob_window004c_qc_skeleton
ob_window004c_physics.parent = ob_window004c_qc_skeleton
ob_window004c_physics.location = (0.0, 0.0, 0.0)
ob_window004c_physics.display_type = 'SOLID'
ob_window004c_physics.show_wire = True
ob_window004c_physics.lineart.crease_threshold = 0.0
_vg = ob_window004c_physics.vertex_groups.new(name='static_prop')
_vg.add([0, 1, 2, 3, 4, 5, 6, 7, 8, 9, 10, 11, 12, 13, 14, 15, 16, 17, 18, 19, 20, 21, 22, 23, 24, 25, 26, 27, 28, 29, 30, 31, 32, 33, 34, 35, 36, 37, 38], 1.0, 'REPLACE')
_m = ob_window004c_physics.modifiers.new('Armature', 'ARMATURE')
_m.object = ob_window004c_qc_skeleton

# ---- collection membership
scene.collection.objects.link(ob_window004c_qc_skeleton)
scene.collection.objects.link(ob_window004c_reference)
scene.collection.objects.link(ob_window004c_physics)
col_window004c.objects.link(ob_window004c_qc_skeleton)
col_window004c.objects.link(ob_window004c_reference)
col_window004c.objects.link(ob_window004c_physics)

# ---- scene / render settings (as saved in the file)
scene.frame_start = 1; scene.frame_end = 250; scene.frame_set(0)
scene.render.engine = 'BLENDER_EEVEE_NEXT'
scene.cycles.use_denoising = False
scene.cycles.samples = 128
scene.cycles.sampling_pattern = 'TABULATED_SOBOL'
scene.cycles.use_adaptive_sampling = False
scene.cycles.use_light_tree = False
scene.view_settings.view_transform = 'Filmic'
bpy.context.view_layer.update()

# ---- added for rendering (the .blend has no active camera and no usable light): camera, sun + grey world if the file has none
cam_auto = bpy.data.cameras.new('AutoCamera')
cam_auto.lens = 50.0
cam_auto.sensor_width = 36.0
cam_auto.clip_end = 2416.52
ob_auto_camera = bpy.data.objects.new('AutoCamera', cam_auto)
scene.collection.objects.link(ob_auto_camera)
ob_auto_camera.location = (137.694, -166.233, 110.155)
ob_auto_camera.rotation_euler = (1.09748, -7.21219e-08, 0.694738)
scene.camera = ob_auto_camera
light_auto_sun = bpy.data.lights.new('AutoSun', 'SUN')
light_auto_sun.energy = 3.0
light_auto_sun.angle = 0.0523599
ob_auto_sun = bpy.data.objects.new('AutoSun', light_auto_sun)
scene.collection.objects.link(ob_auto_sun)
ob_auto_sun.rotation_euler = (0.872665, 0.174533, 0.523599)
if scene.world is None:
    world_auto = bpy.data.worlds.new('AutoWorld')
    world_auto.color = (0.3, 0.3, 0.3)
    scene.world = world_auto
bpy.context.view_layer.update()
